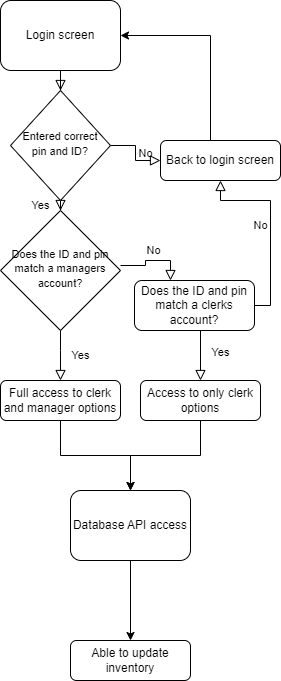

The diagram above was exported from draw.io. Its source (the exported page's mxGraphModel, read from the mxfile embedded in the PNG):
<mxGraphModel dx="2074" dy="1124" grid="1" gridSize="10" guides="1" tooltips="1" connect="1" arrows="1" fold="1" page="1" pageScale="1" pageWidth="827" pageHeight="1169" math="0" shadow="0">
  <root>
    <mxCell id="WIyWlLk6GJQsqaUBKTNV-0" />
    <mxCell id="WIyWlLk6GJQsqaUBKTNV-1" parent="WIyWlLk6GJQsqaUBKTNV-0" />
    <mxCell id="TqlNeL2ODiW0C8Rc-j9I-15" value="" style="rounded=0;html=1;jettySize=auto;orthogonalLoop=1;fontSize=11;endArrow=block;endFill=0;endSize=8;strokeWidth=1;shadow=0;labelBackgroundColor=none;edgeStyle=orthogonalEdgeStyle;" edge="1" parent="WIyWlLk6GJQsqaUBKTNV-1" source="TqlNeL2ODiW0C8Rc-j9I-16" target="TqlNeL2ODiW0C8Rc-j9I-19">
      <mxGeometry relative="1" as="geometry" />
    </mxCell>
    <mxCell id="TqlNeL2ODiW0C8Rc-j9I-16" value="Login screen" style="rounded=1;whiteSpace=wrap;html=1;fontSize=12;glass=0;strokeWidth=1;shadow=0;" vertex="1" parent="WIyWlLk6GJQsqaUBKTNV-1">
      <mxGeometry x="170" y="60" width="120" height="70" as="geometry" />
    </mxCell>
    <mxCell id="TqlNeL2ODiW0C8Rc-j9I-17" value="Yes" style="rounded=0;html=1;jettySize=auto;orthogonalLoop=1;fontSize=11;endArrow=block;endFill=0;endSize=8;strokeWidth=1;shadow=0;labelBackgroundColor=none;edgeStyle=orthogonalEdgeStyle;" edge="1" parent="WIyWlLk6GJQsqaUBKTNV-1" source="TqlNeL2ODiW0C8Rc-j9I-19" target="TqlNeL2ODiW0C8Rc-j9I-22">
      <mxGeometry y="20" relative="1" as="geometry">
        <mxPoint as="offset" />
      </mxGeometry>
    </mxCell>
    <mxCell id="TqlNeL2ODiW0C8Rc-j9I-18" value="No" style="edgeStyle=orthogonalEdgeStyle;rounded=0;html=1;jettySize=auto;orthogonalLoop=1;fontSize=11;endArrow=block;endFill=0;endSize=8;strokeWidth=1;shadow=0;labelBackgroundColor=none;" edge="1" parent="WIyWlLk6GJQsqaUBKTNV-1" source="TqlNeL2ODiW0C8Rc-j9I-19" target="TqlNeL2ODiW0C8Rc-j9I-21">
      <mxGeometry y="10" relative="1" as="geometry">
        <mxPoint as="offset" />
      </mxGeometry>
    </mxCell>
    <mxCell id="TqlNeL2ODiW0C8Rc-j9I-19" value="&lt;font style=&quot;font-size: 11px;&quot;&gt;Entered correct pin and ID?&lt;/font&gt;" style="rhombus;whiteSpace=wrap;html=1;shadow=0;fontFamily=Helvetica;fontSize=12;align=center;strokeWidth=1;spacing=6;spacingTop=-4;" vertex="1" parent="WIyWlLk6GJQsqaUBKTNV-1">
      <mxGeometry x="180" y="150" width="100" height="110" as="geometry" />
    </mxCell>
    <mxCell id="TqlNeL2ODiW0C8Rc-j9I-20" style="edgeStyle=orthogonalEdgeStyle;rounded=0;orthogonalLoop=1;jettySize=auto;html=1;entryX=1;entryY=0.5;entryDx=0;entryDy=0;" edge="1" parent="WIyWlLk6GJQsqaUBKTNV-1" source="TqlNeL2ODiW0C8Rc-j9I-21" target="TqlNeL2ODiW0C8Rc-j9I-16">
      <mxGeometry relative="1" as="geometry">
        <Array as="points">
          <mxPoint x="380" y="95" />
        </Array>
      </mxGeometry>
    </mxCell>
    <mxCell id="TqlNeL2ODiW0C8Rc-j9I-21" value="Back to login screen" style="rounded=1;whiteSpace=wrap;html=1;fontSize=12;glass=0;strokeWidth=1;shadow=0;" vertex="1" parent="WIyWlLk6GJQsqaUBKTNV-1">
      <mxGeometry x="330" y="200" width="120" height="40" as="geometry" />
    </mxCell>
    <mxCell id="TqlNeL2ODiW0C8Rc-j9I-22" value="&lt;font style=&quot;font-size: 11px;&quot;&gt;Does the ID and pin match a managers account?&lt;/font&gt;" style="rhombus;whiteSpace=wrap;html=1;shadow=0;fontFamily=Helvetica;fontSize=12;align=center;strokeWidth=1;spacing=6;spacingTop=-4;" vertex="1" parent="WIyWlLk6GJQsqaUBKTNV-1">
      <mxGeometry x="170" y="270" width="120" height="120" as="geometry" />
    </mxCell>
    <mxCell id="TqlNeL2ODiW0C8Rc-j9I-31" style="edgeStyle=orthogonalEdgeStyle;rounded=0;orthogonalLoop=1;jettySize=auto;html=1;entryX=0.5;entryY=0;entryDx=0;entryDy=0;" edge="1" parent="WIyWlLk6GJQsqaUBKTNV-1" source="TqlNeL2ODiW0C8Rc-j9I-23" target="TqlNeL2ODiW0C8Rc-j9I-30">
      <mxGeometry relative="1" as="geometry" />
    </mxCell>
    <mxCell id="TqlNeL2ODiW0C8Rc-j9I-23" value="Full access to clerk and manager options" style="rounded=1;whiteSpace=wrap;html=1;fontSize=12;glass=0;strokeWidth=1;shadow=0;" vertex="1" parent="WIyWlLk6GJQsqaUBKTNV-1">
      <mxGeometry x="170" y="440" width="120" height="40" as="geometry" />
    </mxCell>
    <mxCell id="TqlNeL2ODiW0C8Rc-j9I-24" value="Yes" style="rounded=0;html=1;jettySize=auto;orthogonalLoop=1;fontSize=11;endArrow=block;endFill=0;endSize=8;strokeWidth=1;shadow=0;labelBackgroundColor=none;edgeStyle=orthogonalEdgeStyle;exitX=0.5;exitY=1;exitDx=0;exitDy=0;entryX=0.5;entryY=0;entryDx=0;entryDy=0;" edge="1" parent="WIyWlLk6GJQsqaUBKTNV-1" source="TqlNeL2ODiW0C8Rc-j9I-22" target="TqlNeL2ODiW0C8Rc-j9I-23">
      <mxGeometry y="20" relative="1" as="geometry">
        <mxPoint as="offset" />
        <mxPoint x="200" y="410" as="sourcePoint" />
        <mxPoint x="200" y="420" as="targetPoint" />
        <Array as="points">
          <mxPoint x="230" y="410" />
          <mxPoint x="230" y="410" />
        </Array>
      </mxGeometry>
    </mxCell>
    <mxCell id="TqlNeL2ODiW0C8Rc-j9I-25" value="No" style="edgeStyle=orthogonalEdgeStyle;rounded=0;html=1;jettySize=auto;orthogonalLoop=1;fontSize=11;endArrow=block;endFill=0;endSize=8;strokeWidth=1;shadow=0;labelBackgroundColor=none;" edge="1" parent="WIyWlLk6GJQsqaUBKTNV-1">
      <mxGeometry y="10" relative="1" as="geometry">
        <mxPoint as="offset" />
        <mxPoint x="290" y="325" as="sourcePoint" />
        <mxPoint x="340" y="340" as="targetPoint" />
      </mxGeometry>
    </mxCell>
    <mxCell id="TqlNeL2ODiW0C8Rc-j9I-26" value="Does the ID and pin match a clerks account?" style="rounded=1;whiteSpace=wrap;html=1;fontSize=12;glass=0;strokeWidth=1;shadow=0;" vertex="1" parent="WIyWlLk6GJQsqaUBKTNV-1">
      <mxGeometry x="304" y="340" width="120" height="50" as="geometry" />
    </mxCell>
    <mxCell id="TqlNeL2ODiW0C8Rc-j9I-27" value="Yes" style="rounded=0;html=1;jettySize=auto;orthogonalLoop=1;fontSize=11;endArrow=block;endFill=0;endSize=8;strokeWidth=1;shadow=0;labelBackgroundColor=none;edgeStyle=orthogonalEdgeStyle;exitX=0.5;exitY=1;exitDx=0;exitDy=0;" edge="1" parent="WIyWlLk6GJQsqaUBKTNV-1" source="TqlNeL2ODiW0C8Rc-j9I-26">
      <mxGeometry y="20" relative="1" as="geometry">
        <mxPoint as="offset" />
        <mxPoint x="320" y="410" as="sourcePoint" />
        <mxPoint x="370" y="440" as="targetPoint" />
        <Array as="points">
          <mxPoint x="370" y="390" />
        </Array>
      </mxGeometry>
    </mxCell>
    <mxCell id="TqlNeL2ODiW0C8Rc-j9I-32" style="edgeStyle=orthogonalEdgeStyle;rounded=0;orthogonalLoop=1;jettySize=auto;html=1;entryX=0.5;entryY=0;entryDx=0;entryDy=0;" edge="1" parent="WIyWlLk6GJQsqaUBKTNV-1" source="TqlNeL2ODiW0C8Rc-j9I-28" target="TqlNeL2ODiW0C8Rc-j9I-30">
      <mxGeometry relative="1" as="geometry" />
    </mxCell>
    <mxCell id="TqlNeL2ODiW0C8Rc-j9I-28" value="Access to only clerk options" style="rounded=1;whiteSpace=wrap;html=1;fontSize=12;glass=0;strokeWidth=1;shadow=0;" vertex="1" parent="WIyWlLk6GJQsqaUBKTNV-1">
      <mxGeometry x="310" y="440" width="120" height="40" as="geometry" />
    </mxCell>
    <mxCell id="TqlNeL2ODiW0C8Rc-j9I-29" value="No" style="edgeStyle=orthogonalEdgeStyle;rounded=0;html=1;jettySize=auto;orthogonalLoop=1;fontSize=11;endArrow=block;endFill=0;endSize=8;strokeWidth=1;shadow=0;labelBackgroundColor=none;exitX=1;exitY=0.5;exitDx=0;exitDy=0;entryX=0.5;entryY=1;entryDx=0;entryDy=0;" edge="1" parent="WIyWlLk6GJQsqaUBKTNV-1" source="TqlNeL2ODiW0C8Rc-j9I-26" target="TqlNeL2ODiW0C8Rc-j9I-21">
      <mxGeometry y="10" relative="1" as="geometry">
        <mxPoint as="offset" />
        <mxPoint x="300" y="335" as="sourcePoint" />
        <mxPoint x="520" y="365" as="targetPoint" />
        <Array as="points">
          <mxPoint x="440" y="365" />
          <mxPoint x="440" y="260" />
          <mxPoint x="390" y="260" />
        </Array>
      </mxGeometry>
    </mxCell>
    <mxCell id="TqlNeL2ODiW0C8Rc-j9I-34" style="edgeStyle=orthogonalEdgeStyle;rounded=0;orthogonalLoop=1;jettySize=auto;html=1;entryX=0.5;entryY=0;entryDx=0;entryDy=0;" edge="1" parent="WIyWlLk6GJQsqaUBKTNV-1" source="TqlNeL2ODiW0C8Rc-j9I-30" target="TqlNeL2ODiW0C8Rc-j9I-33">
      <mxGeometry relative="1" as="geometry" />
    </mxCell>
    <mxCell id="TqlNeL2ODiW0C8Rc-j9I-30" value="Database API access" style="rounded=1;whiteSpace=wrap;html=1;fontSize=12;glass=0;strokeWidth=1;shadow=0;" vertex="1" parent="WIyWlLk6GJQsqaUBKTNV-1">
      <mxGeometry x="240" y="550" width="120" height="70" as="geometry" />
    </mxCell>
    <mxCell id="TqlNeL2ODiW0C8Rc-j9I-33" value="Able to update inventory" style="rounded=1;whiteSpace=wrap;html=1;fontSize=12;glass=0;strokeWidth=1;shadow=0;" vertex="1" parent="WIyWlLk6GJQsqaUBKTNV-1">
      <mxGeometry x="240" y="700" width="120" height="40" as="geometry" />
    </mxCell>
  </root>
</mxGraphModel>